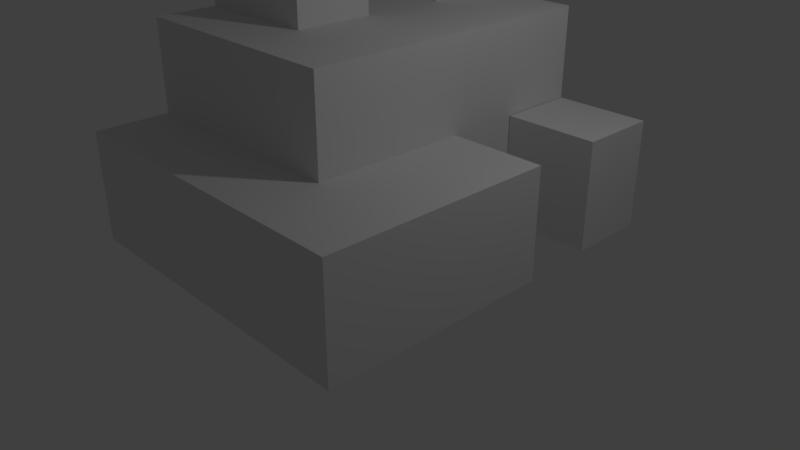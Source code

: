 # Source: IntentoExtrusi_n3.blend  (saved by Blender 2.79.0; exported with 4.5.12 LTS)
import bpy
from mathutils import Matrix  # noqa: F401  (used for matrix-valued properties, if any)

bpy.ops.wm.read_factory_settings(use_empty=True)
scene = bpy.context.scene
scene.name = 'Scene'

# ---- collections
col_collection_1 = bpy.data.collections.new('Collection 1'); scene.collection.children.link(col_collection_1)

# ---- materials (node trees are filled in below, after node groups)
mat_material = bpy.data.materials.new('Material')
mat_material.alpha_threshold = 0.0
mat_material.use_transparent_shadow = False
mat_material.roughness = 0.5
mat_material.line_color = (0.0, 0.0, 0.0, 1.0)

# ---- material node trees

# ---- world
world_world = bpy.data.worlds.new('World'); scene.world = world_world
world_world.color = (0.05088, 0.05088, 0.05088)
world_world.use_sun_shadow = False
world_world.sun_shadow_jitter_overblur = 0.0
world_world.cycles.sampling_method = 'MANUAL'

# ---- cameras
cam_camera = bpy.data.cameras.new('Camera')
cam_camera.clip_end = 100.0
cam_camera.lens = 35.0
cam_camera.sensor_width = 32.0
cam_camera.sensor_height = 18.0
cam_camera.ortho_scale = 7.314
cam_camera.dof.focus_distance = 0.0
cam_camera.dof.aperture_fstop = 128.0

# ---- lights
light_lamp = bpy.data.lights.new('Lamp', 'POINT')
light_lamp.transmission_factor = 0.0
light_lamp.cutoff_distance = 30.0
light_lamp.energy = 100.0
light_lamp.shadow_buffer_clip_start = 1.001
light_lamp.shadow_soft_size = 0.1
light_lamp.shadow_maximum_resolution = 0.006
light_lamp.use_absolute_resolution = True

# ---- meshes
me_cube_002 = bpy.data.meshes.new('Cube.002')
me_cube_002.from_pydata([(1.485, -1.275, -0.6088), (1.485, -1.275, 0.8156), (1.485, -0.218, -0.6088), (1.485, -0.218, 0.8156), (3.187, -1.275, -0.6088), (3.187, -1.275, 0.8156), (3.187, -0.218, -0.6088), (3.187, -0.218, 0.8156)], [], [(0, 1, 3, 2), (2, 3, 7, 6), (6, 7, 5, 4), (4, 5, 1, 0), (2, 6, 4, 0), (7, 3, 1, 5)])
me_cube_002.use_remesh_preserve_volume = False
me_cube_002.use_remesh_preserve_attributes = False
me_cube_002.use_mirror_vertex_groups = False
me_cube_002.update()
me_cube_001 = bpy.data.meshes.new('Cube.001')
me_cube_001.from_pydata([(-1.0, -1.0, -1.0), (-1.0, -1.0, 1.0), (-1.0, 1.0, -1.0), (-1.0, 1.0, 1.0), (1.0, -1.0, -1.0), (1.0, -1.0, 1.0), (1.0, 1.0, -1.0), (1.0, 1.0, 1.0), (-1.0, -1.0, 2.747), (-1.0, 1.0, 2.747), (1.0, 1.0, 2.747), (1.0, -1.0, 2.747), (1.0, -3.053, 1.0), (-1.0, -3.053, 1.0), (1.0, -3.053, 2.747), (-1.0, -3.053, 2.747), (1.006, -0.03947, -0.9902), (1.006, -0.03947, 1.034), (1.006, 1.004, -0.9902), (1.006, 1.004, 1.034), (1.65, -0.03947, -0.9902), (1.65, -0.03947, 1.034), (1.65, 1.004, -0.9902), (1.65, 1.004, 1.034), (1.829, 1.004, 1.034), (1.829, 1.004, -0.9902), (1.829, -0.03947, -0.9902), (1.829, -0.03947, 1.034)], [], [(0, 1, 3, 2), (2, 3, 7, 6), (6, 7, 5, 4), (4, 5, 1, 0), (2, 6, 4, 0), (5, 7, 10, 11), (10, 9, 8, 11), (3, 1, 8, 9), (5, 11, 14, 12), (7, 3, 9, 10), (13, 12, 14, 15), (11, 8, 15, 14), (1, 5, 12, 13), (8, 1, 13, 15), (16, 17, 19, 18), (18, 19, 23, 22), (21, 20, 26, 27), (20, 21, 17, 16), (18, 22, 20, 16), (23, 19, 17, 21), (25, 24, 27, 26), (20, 22, 25, 26), (23, 21, 27, 24), (22, 23, 24, 25)])
me_cube_001.use_remesh_preserve_volume = False
me_cube_001.use_remesh_preserve_attributes = False
me_cube_001.use_mirror_vertex_groups = False
me_cube_001.update()
me_cube = bpy.data.meshes.new('Cube')
me_cube.from_pydata([(1.0, 1.0, -1.0), (1.0, -1.0, -1.0), (-1.0, -1.0, -1.0), (-1.0, 1.0, -1.0), (1.0, 1.0, 1.0), (1.0, -1.0, 1.0), (-1.0, -1.0, 1.0), (-1.0, 1.0, 1.0)], [], [(0, 1, 2, 3), (4, 7, 6, 5), (0, 4, 5, 1), (1, 5, 6, 2), (2, 6, 7, 3), (4, 0, 3, 7)])
me_cube.materials.append(mat_material)
me_cube.use_remesh_preserve_volume = False
me_cube.use_remesh_preserve_attributes = False
me_cube.use_mirror_vertex_groups = False
me_cube.update()
me_cube_003 = bpy.data.meshes.new('Cube.003')
me_cube_003.from_pydata([(1.485, -1.275, -0.6088), (1.485, -1.275, 0.8156), (1.485, -0.218, -0.6088), (1.485, -0.218, 0.8156), (3.187, -1.275, -0.6088), (3.187, -1.275, 0.8156), (3.187, -0.218, -0.6088), (3.187, -0.218, 0.8156)], [], [(0, 1, 3, 2), (2, 3, 7, 6), (6, 7, 5, 4), (4, 5, 1, 0), (2, 6, 4, 0), (7, 3, 1, 5)])
me_cube_003.use_remesh_preserve_volume = False
me_cube_003.use_remesh_preserve_attributes = False
me_cube_003.use_mirror_vertex_groups = False
me_cube_003.update()

# ---- objects
ob_cube_002 = bpy.data.objects.new('Cube.002', me_cube_002)
ob_cube_001 = bpy.data.objects.new('Cube.001', me_cube_001)
ob_cube = bpy.data.objects.new('Cube', me_cube)
ob_lamp = bpy.data.objects.new('Lamp', light_lamp)
ob_camera = bpy.data.objects.new('Camera', cam_camera)
ob_cube_003 = bpy.data.objects.new('Cube.003', me_cube_003)

# ---- transforms, parenting, visibility, modifiers, constraints
ob_cube_002.location = (-3.592, 0.6322, 3.519)
ob_cube_002.lineart.crease_threshold = 0.0
ob_cube_001.location = (-0.5982, 1.593, 1.001)
ob_cube_001.scale = (1.506, 1.0, 0.7007)
ob_cube_001.lineart.crease_threshold = 0.0
ob_cube.location = (0.03625, -0.9244, 1.002)
ob_cube.scale = (2.14, 1.506, 0.7165)
ob_cube.lock_rotations_4d = False
ob_cube.empty_display_type = 'ARROWS'
ob_cube.lineart.crease_threshold = 0.0
ob_lamp.location = (4.076, 1.005, 5.904)
ob_lamp.rotation_euler = (0.6503, 0.05522, 1.866)
ob_lamp.lock_rotations_4d = False
ob_lamp.empty_display_type = 'ARROWS'
ob_lamp.color = (0.0, 0.0, 0.0, 0.0)
ob_lamp.lineart.crease_threshold = 0.0
ob_camera.location = (7.481, -6.508, 5.344)
ob_camera.rotation_euler = (1.109, 0.0, 0.8149)
ob_camera.lock_rotations_4d = False
ob_camera.empty_display_type = 'ARROWS'
ob_camera.color = (0.0, 0.0, 0.0, 0.0)
ob_camera.display_type = 'WIRE'
ob_camera.lineart.crease_threshold = 0.0
ob_cube_003.location = (-3.586, 2.819, 3.519)
ob_cube_003.lineart.crease_threshold = 0.0

# ---- collection membership
col_collection_1.objects.link(ob_cube_002)
col_collection_1.objects.link(ob_cube_001)
col_collection_1.objects.link(ob_cube)
col_collection_1.objects.link(ob_lamp)
col_collection_1.objects.link(ob_camera)
col_collection_1.objects.link(ob_cube_003)

# ---- scene / render settings (as saved in the file)
scene.camera = ob_camera
scene.frame_start = 1; scene.frame_end = 250; scene.frame_set(1)
scene.render.engine = 'BLENDER_EEVEE_NEXT'
scene.render.resolution_percentage = 50
scene.render.dither_intensity = 0.0
scene.cycles.use_denoising = False
scene.cycles.samples = 128
scene.cycles.sampling_pattern = 'TABULATED_SOBOL'
scene.cycles.use_adaptive_sampling = False
scene.cycles.use_light_tree = False
scene.cycles.blur_glossy = 0.0
scene.cycles.sample_clamp_indirect = 0.0
scene.view_settings.view_transform = 'Standard'
bpy.context.view_layer.update()
